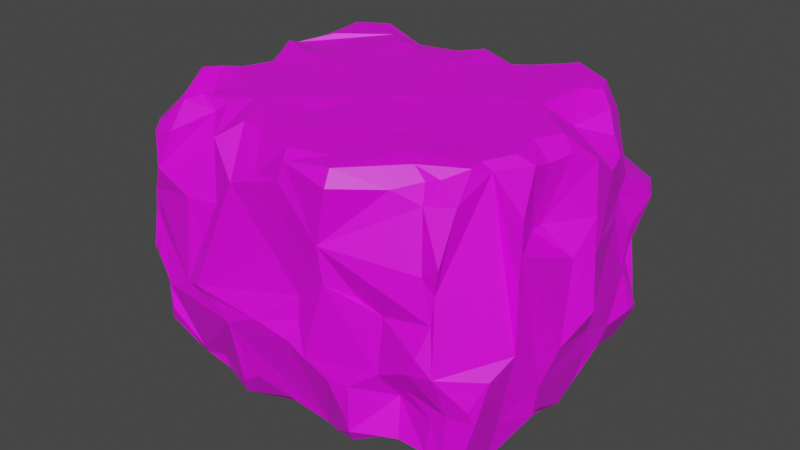 # Source: platform07.blend  (saved by Blender 3.3.6; exported with 4.5.12 LTS)
import bpy
from mathutils import Matrix  # noqa: F401  (used for matrix-valued properties, if any)

bpy.ops.wm.read_factory_settings(use_empty=True)
scene = bpy.context.scene
scene.name = 'Scene'

# ---- collections
col_collection = bpy.data.collections.new('Collection'); scene.collection.children.link(col_collection)

# ---- images (referenced by path relative to the original .blend; pixels are not part of the script)
import os
ASSET_DIR = os.environ.get("B2B_ASSET_DIR", "")  # directory of the original .blend (textures are referenced by path, not embedded)
HERE = os.path.dirname(os.path.abspath(__file__))  # packed textures are extracted next to this script under _unpacked/

def load_image(name, relpath, width, height, colorspace="sRGB"):
    """Load a texture the original file referenced (path relative to the .blend, or extracted next to this script)."""
    p = next((c for c in (os.path.join(HERE, relpath), os.path.join(ASSET_DIR, relpath)) if relpath and os.path.exists(c)), "")
    if p:
        img = bpy.data.images.load(p, check_existing=True)
        img.name = name
    else:  # same state as the original file: an image datablock whose file is absent (Cycles renders it pink)
        img = bpy.data.images.new(name, width, height)
        img.source = "FILE"
        img.filepath = "//" + (relpath or name)
    img.colorspace_settings.name = colorspace
    return img
img_rock_02_tex_jpg = load_image('rock_02_tex.jpg', 'rock_02_tex.jpg', 1024, 1024, 'sRGB')

# ---- materials (node trees are filled in below, after node groups)
mat_material_001 = bpy.data.materials.new('Material.001')
mat_material_001.use_transparent_shadow = False

# ---- material node trees
mat_material_001.use_nodes = True; mat_material_001.node_tree.nodes.clear()
_N = mat_material_001.node_tree.nodes; _L = mat_material_001.node_tree.links
n0 = _N.new('ShaderNodeBsdfPrincipled'); n0.name = 'Principled BSDF'; n0.location = (10, 300)
n0.distribution = 'GGX'
n0.subsurface_method = 'RANDOM_WALK_SKIN'
n0.inputs[3].default_value = 1.45
n0.inputs[27].default_value = (0.0, 0.0, 0.0, 1.0)
n0.inputs[28].default_value = 1.0
n1 = _N.new('ShaderNodeOutputMaterial'); n1.name = 'Material Output'; n1.location = (300, 300)
n2 = _N.new('ShaderNodeTexImage'); n2.name = 'Image Texture'; n2.location = (-280, 280)
n2.image = img_rock_02_tex_jpg
_L.new(n0.outputs[0], n1.inputs[0])
_L.new(n2.outputs[0], n0.inputs[0])
n1.is_active_output = True

# ---- world
world_world = bpy.data.worlds.new('World'); scene.world = world_world
world_world.use_nodes = True; world_world.node_tree.nodes.clear()
_N = world_world.node_tree.nodes; _L = world_world.node_tree.links
n0 = _N.new('ShaderNodeOutputWorld'); n0.name = 'World Output'; n0.location = (300, 300)
n1 = _N.new('ShaderNodeBackground'); n1.name = 'Background'; n1.location = (10, 300)
n1.inputs[0].default_value = (0.05088, 0.05088, 0.05088, 1.0)
_L.new(n1.outputs[0], n0.inputs[0])
n0.is_active_output = True
world_world.color = (0.05088, 0.05088, 0.05088)
world_world.use_sun_shadow = False
world_world.sun_shadow_jitter_overblur = 0.0

# ---- meshes
me_cube_001 = bpy.data.meshes.new('Cube.001')
me_cube_001.from_pydata([(-1.626, -0.5058, -0.572), (0.5422, -1.219, 1.138), (-2.566, 4.683, 1.161), (3.114, 4.014, 3.552), (-2.003, 1.127, -0.7945), (-2.492, 0.7929, -0.685), (-2.415, 0.2644, -0.4901), (-2.043, -0.2223, -0.4642), (-2.411, -0.4207, -0.3668), (-2.233, -0.7459, 1.2), (-2.898, 0.2308, 1.25), (-3.094, 1.351, 0.2464), (-2.783, 1.26, -0.1379), (0.4739, 1.154, -0.9426), (-1.921, 1.657, -0.7572), (0.6079, 4.493, 3.318), (0.8874, 5.128, 2.066), (0.4159, 5.298, 1.714), (0.7436, 2.387, -0.9298), (0.8591, 2.589, -0.8826), (0.5272, -0.1026, -1.004), (0.8034, -0.01287, -1.043), (0.8859, 0.583, -0.9828), (-2.221, 4.646, 1.968), (-2.112, 4.221, 3.745), (-1.23, -0.6666, -0.4531), (-0.7377, -0.6858, -0.525), (-0.2225, -0.7907, -0.69), (-0.4922, -1.167, 1.087), (-1.052, -1.086, 1.106), (-2.034, -0.8423, 1.177), (4.05, 1.401, 0.8014), (3.904, 1.117, 0.2117), (3.747, 1.273, -0.4041), (3.554, 0.1189, -0.731), (3.526, 0.6801, -0.5405), (3.556, 1.13, -0.4972), (4.137, 0.0911, 1.366), (4.049, -0.3412, 1.129), (3.6, -0.6822, 0.5701), (3.327, -0.6637, 0.3771), (1.312, -0.5491, -0.7098), (1.63, -0.7108, -0.5961), (2.265, -0.1673, -0.6799), (3.229, -0.4179, -0.4624), (3.123, -0.9424, 1.181), (1.187, -0.9821, 1.268), (-2.582, 1.385, 3.179), (-3.199, 1.207, 2.755), (-3.238, 1.184, 2.153), (-2.354, 4.524, 0.6537), (-2.144, 4.448, -0.1255), (0.334, 4.68, -0.746), (-0.09462, 4.503, -0.8682), (-0.6844, 4.48, -0.6629), (-1.173, 4.406, -0.6931), (-1.482, 4.486, -0.691), (-1.846, 4.156, -0.3946), (-1.379, 5.202, 1.125), (-1.04, 5.194, 0.9727), (-0.4, 5.17, 1.015), (0.6974, 5.183, 0.08935), (0.8217, 5.138, -0.02441), (0.7286, 4.979, -0.2056), (3.129, 4.452, -0.2862), (3.139, 3.788, -0.7953), (1.224, 4.528, -0.2251), (1.486, 4.445, -0.3085), (2.492, 4.291, -0.1962), (3.051, 4.937, 1.195), (2.158, 5.35, 1.132), (3.317, 2.883, -0.65), (3.622, 2.181, -0.8153), (3.477, 1.98, -0.8953), (-2.213, -0.6617, 1.818), (-2.15, -0.6689, 2.226), (-2.04, -0.6505, 3.199), (-3.034, 2.921, 1.23), (-2.273, 3.149, -0.558), (3.582, 3.959, 1.351), (3.82, 3.505, 1.313), (4.245, 1.935, 1.232), (-2.053, -0.2433, 3.476), (-2.256, 0.1404, 3.525), (-2.353, 0.6271, 3.783), (-1.857, 1.032, 3.81), (-1.218, 1.22, 3.799), (-0.8961, 1.281, 3.811), (0.5861, 1.194, 3.838), (0.6939, -0.4267, 3.815), (0.2384, -0.5846, 3.782), (-1.095, -0.2478, 3.624), (3.682, 1.042, 3.66), (3.38, 0.5023, 3.685), (3.369, -0.2416, 3.429), (2.931, -0.3804, 3.374), (0.9402, -0.8013, 3.792), (3.087, 1.242, 3.812), (1.022, 1.575, 3.843), (0.5174, 4.266, 3.785), (3.083, 4.255, 3.368), (2.87, 4.195, 3.796), (2.096, 4.664, 3.794), (1.311, 4.462, 3.527), (0.9381, 4.416, 3.578), (0.7534, 2.355, 3.826), (0.7453, 3.53, 3.832), (-2.126, 4.031, 3.785), (-2.483, 3.21, 3.564), (-2.48, 2.888, 3.626), (-2.289, 2.502, 3.79), (-2.075, 1.667, 3.374), (3.521, 1.98, 3.793), (1.201, -0.9472, 1.656), (0.9567, -1.036, 3.383), (1.064, -0.9993, 3.698), (3.648, 4.597, 1.924), (3.615, 4.559, 2.227), (3.681, 1.378, 3.581), (3.605, 1.394, 2.645), (3.582, 1.207, 2.61), (3.973, 1.707, 2.104), (3.39, -0.694, 2.347), (3.372, -0.7462, 1.921), (3.533, -0.9169, 1.244), (-2.246, -0.513, -0.09495), (-2.601, -0.2761, 0.109), (-2.619, -0.2595, 0.6146), (-2.713, -0.3332, 0.9385), (-2.702, -0.1436, -0.3278), (-2.627, 0.02202, 0.4442), (-2.899, -0.003226, 1.021), (-2.868, 0.2641, 0.7201), (-2.999, 0.5222, 0.39), (-2.749, 0.8034, -0.466), (-3.123, 0.8973, 0.3616), (3.516, 4.298, 1.365), (4.107, 2.074, 2.058), (3.849, 3.543, 1.818), (3.757, 4.349, 2.031), (4.071, 2.245, 2.15), (3.81, 3.155, 2.13), (3.669, 3.441, 2.351), (4.032, 2.165, 2.607), (3.631, 3.687, 2.599), (3.707, 4.171, 2.265), (3.736, 3.254, 3.084), (3.772, 1.803, 3.617), (3.953, 2.217, 3.42), (3.875, 2.8, 3.038), (3.553, 2.78, 3.291), (3.54, 3.378, 3.31), (1.066, -1.104, 0.9375), (1.38, -1.1, 0.776), (1.721, -1.012, 0.5258), (1.921, -0.9185, 0.01358), (2.049, -0.9281, 0.4794), (2.079, -0.9499, -0.2657), (1.987, -0.7661, -0.5639), (2.391, -0.6163, -0.4032), (2.491, -0.7899, 0.8117), (2.778, -0.6796, -0.2104), (2.65, -0.4901, 0.3746), (2.733, -0.4706, -0.3578), (2.916, -0.6499, 0.6498), (3.249, -0.679, -0.2262), (0.2035, -0.9203, -0.1537), (-0.0003214, -1.056, 0.3809), (-0.0471, -1.218, 0.8521), (-0.09662, -0.9436, -0.3422), (-0.8103, -0.6762, -0.346), (-1.271, -0.7167, -0.3333), (-1.542, -1.038, 0.8622), (-1.845, -0.4848, -0.4247), (-1.263, 1.353, -0.5031), (-0.7085, 1.228, -0.8536), (-1.094, 0.7247, -0.8971), (-2.163, 0.944, -0.8034), (-1.538, 0.7206, -0.8456), (-1.156, 0.3105, -0.9453), (-0.7196, 0.04473, -0.8663), (-0.4584, -0.1231, -0.9195), (0.1641, -0.1825, -1.031), (0.3011, -0.3983, -0.7812), (-2.055, -0.679, 1.601), (-0.7358, -1.192, 1.217), (-0.7856, -0.9552, 1.855), (-2.106, -0.6266, 2.427), (-0.5046, -0.871, 2.526), (-1.884, -0.7976, 2.673), (-1.086, -0.915, 2.46), (-0.06542, -0.961, 3.02), (0.4005, -0.9161, 3.266), (-1.625, -0.6975, 3.308), (3.931, 0.9383, -0.1993), (3.813, 0.47, -0.4198), (3.837, 0.2135, 0.06969), (4.008, -0.2456, 0.8889), (3.705, 0.1362, -0.6358), (3.952, -0.5022, 0.4824), (3.771, -0.5197, -0.1776), (3.657, -0.2926, -0.4774), (3.896, -0.6069, 0.7263), (3.518, -0.6416, -0.2187), (1.116, -0.2686, -0.8747), (1.232, 0.9489, -0.9743), (1.261, -0.03776, -0.8106), (1.775, 0.8498, -0.8427), (1.895, 1.102, -0.7556), (2.158, 0.176, -0.8312), (2.463, 0.4898, -1.038), (2.8, 0.3696, -0.8909), (0.1504, 5.294, 1.285), (-1.622, 5.214, 1.342), (-2.364, 4.883, 1.233), (-1.448, 5.107, 1.716), (0.2046, 5.249, 1.959), (-1.331, 5.127, 2.286), (-0.7888, 5.022, 2.296), (-1.783, 4.8, 2.021), (0.5398, 5.057, 2.345), (-0.4107, 5.007, 2.278), (-1.174, 5.094, 2.371), (-2.148, 4.658, 2.668), (0.2377, 5.066, 2.691), (-1.24, 4.787, 3.268), (0.02295, 4.778, 3.119), (-0.615, 4.638, 3.214), (-0.08999, 4.732, 3.342), (-0.05905, 4.58, 3.522), (1.985, 1.651, -0.7787), (3.125, 1.802, -0.8141), (2.778, 2.132, -0.7998), (2.022, 2.233, -0.9732), (3.397, 2.471, -0.7691), (2.432, 2.192, -0.8245), (1.382, 2.468, -1.01), (3.229, 2.808, -0.7086), (1.735, 2.667, -1.054), (1.827, 2.982, -0.9984), (3.139, 3.326, -0.7674), (1.859, 3.846, -0.9165), (2.437, 3.858, -0.7623), (2.659, 4.04, -0.541), (1.911, 4.229, -0.7199), (-2.178, 4.568, 0.2151), (-1.961, 4.576, -0.3284), (-2.242, 4.7, 0.7021), (-1.668, 4.694, -0.2789), (-1.653, 4.828, 0.4834), (-0.8265, 5.043, 0.63), (-0.4404, 5.03, 0.6794), (-0.1354, 4.711, -0.7318), (0.2219, 5.222, 0.9324), (0.4834, 5.134, 0.5654), (1.209, 4.858, -0.09781), (1.534, 4.733, -0.1799), (2.005, 4.801, -0.372), (2.296, 5.076, -0.06078), (2.279, 5.372, 0.7371), (2.407, 4.695, -0.2122), (2.802, 4.649, -0.16), (2.945, 5.04, 1.008), (-3.158, 1.913, 0.3493), (-2.822, 1.976, -0.0894), (-3.208, 2.35, 0.5577), (-2.726, 2.361, -0.02266), (-2.746, 2.784, -0.02097), (-3.097, 2.525, 0.401), (-3.109, 2.706, 0.7769), (-2.553, 3.21, -0.3906), (-2.688, 2.972, -0.1407), (-2.565, 3.584, -0.1992), (-2.283, 3.951, -0.1549), (-2.237, 3.958, 0.2088), (3.667, 1.601, -0.535), (3.749, 2.367, -0.4494), (3.997, 2.239, 0.6804), (3.913, 2.444, 0.1691), (3.836, 2.452, -0.2201), (3.962, 2.674, 0.1684), (3.832, 3.181, 0.2188), (3.772, 3.629, 0.9865), (3.915, 3.69, 0.3039), (3.301, 3.408, -0.5341), (3.891, 3.918, 0.3116), (3.568, 4.071, 0.9407), (3.81, 4.042, 0.08342), (3.497, 4.084, -0.5186), (-2.724, 0.1057, 1.553), (-2.841, 0.2471, 1.606), (-3.042, 0.546, 2.325), (-2.936, 0.2177, 2.057), (-2.809, -0.02339, 2.303), (-2.559, -0.2613, 2.154), (-3.193, 0.9104, 2.392), (-2.522, 0.3054, 2.801), (-2.312, 0.164, 2.84), (-2.575, 0.7978, 3.713), (-2.335, 0.1718, 3.142), (-2.169, -0.4505, 3.297), (-0.03289, 1.56, -1.14), (-0.6894, 1.59, -0.8986), (-1.113, 1.907, -0.7479), (0.03563, 1.871, -1.09), (-1.88, 2.335, -0.8691), (0.1572, 2.51, -1.153), (-1.704, 2.15, -0.9092), (-0.3331, 2.822, -0.9786), (-1.905, 2.966, -0.8079), (-0.2585, 3.528, -0.8368), (-0.588, 3.216, -0.8969), (-1.057, 3.347, -0.7826), (-1.427, 3.465, -0.8505), (-1.679, 3.267, -0.7969), (0.03289, 3.776, -0.9211), (-1.448, 3.782, -0.7535), (-1.98, 3.691, -0.1784), (0.7565, 4.253, -0.7723), (-1.244, 1.571, 3.804), (-0.7391, 1.779, 3.829), (-1.672, 1.58, 3.805), (-1.557, 2.183, 3.832), (-0.3191, 1.7, 3.818), (-1.711, 2.245, 3.819), (-0.3394, 2.127, 3.819), (-0.6779, 2.438, 3.822), (0.04647, 2.499, 3.818), (-0.3125, 2.856, 3.795), (0.3809, 2.771, 3.831), (-0.8792, 3.328, 3.813), (-1.993, 3.301, 3.783), (-0.2738, 3.445, 3.809), (-0.03167, 3.363, 3.811), (0.3947, 3.281, 3.833), (-1.118, 3.859, 3.803), (-0.71, 3.6, 3.815), (-1.6, 4.165, 3.795), (-0.452, 4.167, 3.531), (-1.603, 4.331, 3.788), (-0.7667, 4.221, 3.557), (-1.577, 0.745, 3.815), (-1.036, 0.3951, 3.836), (-2.144, 0.857, 3.802), (0.3741, 0.4539, 3.792), (-0.9371, 0.2609, 3.84), (-0.6318, 0.09947, 3.841), (-1.606, 0.2854, 3.661), (-1.707, 0.1652, 3.538), (0.3656, -0.1139, 3.811), (0.08857, -0.2004, 3.812), (-0.8927, -0.1423, 3.801), (-1.453, -0.1593, 3.785), (-0.5157, -0.8059, 3.542), (-0.164, -0.5312, 3.793), (-1.654, -0.359, 3.711), (0.7222, -0.1893, 3.818), (1.459, 0.00587, 3.795), (1.131, -0.5133, 3.799), (1.562, 0.3824, 3.82), (1.6, -0.6291, 3.794), (1.912, 0.321, 3.826), (2.236, -0.04671, 3.827), (2.072, -0.4624, 3.809), (2.374, 0.8604, 3.785), (2.597, -0.1448, 3.787), (2.678, 0.1829, 3.815), (3.131, 0.7787, 3.806), (2.974, -0.07361, 3.645), (2.784, -0.1514, 3.594), (3.232, 0.4366, 3.806), (3.265, 0.1978, 3.793), (3.443, 0.9327, 3.805), (2.246, 1.488, 3.816), (3.332, 1.509, 3.797), (3.133, 1.753, 3.806), (1.76, 1.804, 3.81), (1.042, 2.022, 3.838), (3.199, 2.226, 3.809), (2.173, 2.406, 3.833), (2.707, 2.641, 3.825), (2.724, 2.926, 3.818), (3.129, 2.887, 3.503), (2.18, 3.075, 3.806), (2.765, 3.594, 3.817), (1.983, 3.429, 3.812), (1.257, 3.782, 3.805), (1.738, 3.685, 3.798), (2.588, 3.9, 3.82), (3.33, 3.563, 3.626), (3.053, 3.809, 3.797), (1.577, 4.041, 3.795), (1.109, 4.126, 3.612), (1.988, 4.457, 3.8), (-3.012, 3.548, 1.476), (-3.072, 3.121, 1.48), (-2.865, 3.216, 2.139), (-2.75, 3.698, 1.848), (-2.887, 2.643, 1.925), (-2.879, 2.384, 2.124), (-3.003, 1.732, 2.179), (-2.701, 3.671, 2.249), (-2.75, 2.952, 2.211), (-2.441, 2.712, 2.539), (-2.759, 3.494, 2.548), (-2.966, 1.907, 2.625), (-2.495, 1.838, 3.194), (-2.564, 3.164, 3.243), (-2.382, 1.975, 3.363), (4.056, 0.1818, 1.796), (4.046, 0.2321, 2.286), (3.889, 0.5305, 2.576), (3.717, 0.779, 2.981), (3.266, -0.9377, 1.461), (2.206, -0.8103, 1.908), (2.562, -0.7446, 1.751), (1.761, -1.044, 2.08), (1.689, -1.078, 2.665), (3.18, -0.7004, 2.563), (3.463, -0.7259, 2.77), (1.894, -1.099, 3.564), (2.506, -0.533, 3.531), (1.835, -0.9266, 3.781), (1.967, 5.38, 1.403), (3.285, 4.79, 1.542), (1.75, 5.136, 1.99), (1.306, 5.177, 1.624), (3.107, 4.976, 2.066), (3.259, 4.83, 2.169), (1.296, 5.068, 2.019), (2.705, 4.979, 2.372), (2.429, 5.002, 2.608), (1.83, 5.034, 2.552), (1.574, 5.103, 2.453), (2.163, 4.976, 3.229), (1.387, 4.921, 2.987), (2.216, 4.791, 3.678), (1.787, 4.901, 3.377), (2.525, 4.542, 3.482)], [], [(126, 129, 8), (129, 6, 8), (131, 132, 130), (132, 133, 130), (116, 139, 79), (138, 141, 140, 137, 81, 277, 280, 281, 283, 282, 80), (139, 145, 142), (139, 117, 145), (142, 144, 146), (143, 140, 141, 142, 146, 149), (143, 148, 119), (149, 150, 148), (146, 151, 150), (147, 374, 118), (147, 112, 374), (148, 112, 147), (32, 31, 81, 121, 120, 411, 410, 409, 37, 197, 196, 194), (155, 156, 154), (42, 158, 157), (158, 159, 157), (159, 161, 157), (159, 163, 161), (162, 40, 164), (161, 165, 162), (164, 40, 39), (45, 39, 124), (1, 152, 46), (165, 203, 40), (170, 25, 26), (171, 173, 0), (170, 26, 169, 167, 168, 28, 29, 172, 30, 9, 128, 127, 126, 125, 173, 171), (175, 176, 174), (4, 178, 177), (176, 178, 174), (176, 179, 178), (22, 21, 20, 182, 181, 180, 179, 176, 175, 301, 13), (180, 181, 26, 25, 0, 7, 6, 5, 177, 178, 179), (183, 27, 182), (14, 174, 4), (184, 74, 9), (30, 172, 29, 185, 186, 190, 189, 75, 74, 184), (186, 185, 28, 1, 113, 416, 417, 114, 192, 191, 188), (189, 76, 187), (191, 353, 188), (192, 354, 191), (193, 355, 76), (192, 115, 96), (194, 36, 33), (194, 195, 36), (195, 198, 35), (195, 196, 198), (197, 199, 196), (198, 200, 201), (38, 202, 199), (201, 203, 44), (199, 39, 203), (199, 202, 39), (202, 124, 39), (39, 40, 203), (34, 201, 44), (35, 198, 34), (43, 210, 211, 34, 44, 163, 159), (42, 43, 158), (216, 212, 60, 59, 58, 213, 215, 217, 218, 221), (216, 224, 220), (217, 222, 218), (23, 223, 219), (224, 226, 15), (228, 226, 224, 221, 218, 222, 225, 227), (227, 229, 228), (24, 339, 225), (2, 23, 214), (231, 232, 73), (236, 238, 233), (240, 237, 234, 73, 232, 235, 233, 238, 239, 241, 242, 65), (242, 243, 65), (242, 244, 68), (246, 56, 57), (245, 247, 246), (247, 248, 246), (247, 249, 248), (59, 60, 250), (54, 55, 56, 248, 249, 58, 59, 250, 251, 60, 253, 254, 61, 63, 52, 252), (273, 246, 57), (51, 246, 273), (2, 247, 50), (2, 214, 247), (247, 214, 58), (212, 253, 60), (63, 66, 52), (252, 52, 53), (54, 252, 53), (255, 256, 66), (256, 257, 67), (423, 70, 259, 258, 256, 255, 62, 61, 254, 253, 212, 17, 426), (257, 260, 68), (261, 258, 259, 262, 69, 424, 116, 136, 286, 285, 287, 64), (68, 64, 65), (67, 257, 244), (264, 268, 266), (263, 265, 268), (269, 268, 265), (268, 271, 267), (271, 272, 270), (78, 272, 317), (273, 274, 51), (245, 51, 274), (273, 57, 317), (277, 278, 280), (31, 32, 194, 33, 275, 276, 279, 278, 277), (278, 279, 280), (283, 288, 287), (282, 285, 286), (36, 73, 275), (73, 72, 275), (72, 71, 276), (240, 288, 284), (288, 65, 64), (79, 286, 136), (80, 282, 79), (289, 290, 10), (290, 292, 291), (9, 74, 294, 292, 289, 131, 128), (292, 294, 293), (293, 291, 292), (49, 295, 48), (293, 296, 291), (291, 48, 295), (48, 298, 47), (299, 83, 298), (74, 75, 294), (300, 82, 83), (47, 298, 111), (49, 48, 400), (14, 307, 174), (18, 306, 19), (308, 311, 310), (312, 311, 308, 306, 304, 301, 302, 303, 307, 305, 309, 314), (314, 313, 312), (239, 238, 236, 19, 306, 308, 310, 315, 52, 318, 66, 67, 244, 241), (310, 311, 312, 313, 316, 55, 54, 53, 315), (316, 57, 56), (53, 52, 315), (316, 56, 55), (174, 303, 302), (321, 319, 322), (322, 324, 321), (323, 325, 320), (324, 110, 111), (325, 326, 320), (327, 329, 328), (330, 332, 336), (337, 24, 107), (338, 336, 332, 333, 334, 106, 99, 15, 229), (85, 321, 111), (87, 86, 342), (85, 341, 86), (88, 98, 377, 105, 329, 327, 325, 323, 320, 87, 342, 345, 346, 344), (343, 347, 341), (343, 84, 348), (346, 350, 344), (347, 345, 342), (343, 348, 347), (344, 349, 356), (347, 348, 352), (348, 355, 352), (346, 353, 354), (351, 353, 346), (351, 352, 91), (352, 355, 91), (355, 193, 91), (361, 364, 373, 376, 98, 88, 344, 356, 357, 359), (360, 363, 357), (422, 365, 363), (366, 367, 364), (369, 368, 365), (367, 372, 97), (367, 370, 372), (369, 95, 368), (422, 421, 365), (368, 95, 94), (374, 372, 92), (380, 381, 383), (382, 381, 380), (381, 384, 383), (381, 382, 384), (106, 329, 105, 377, 376, 379, 383, 385, 387, 386), (384, 388, 383), (385, 388, 387), (386, 391, 392), (388, 393, 387), (390, 3, 101), (97, 374, 375), (112, 148, 378), (101, 438, 102), (394, 396, 397), (397, 401, 23), (398, 402, 396), (405, 408, 110, 109, 407, 403), (402, 399, 403), (399, 405, 403), (404, 403, 407), (405, 48, 408), (23, 401, 404, 407, 108, 107, 24, 225, 223), (47, 111, 406), (120, 118, 92), (119, 118, 120), (410, 411, 412, 92, 93, 371, 94, 419, 122, 123, 124, 38, 37, 409), (413, 124, 123), (122, 418, 123), (420, 115, 417), (416, 414, 415, 413, 123, 418, 419, 94, 95, 421, 420, 417), (115, 360, 96), (115, 422, 360), (46, 113, 1), (425, 433, 432), (432, 435, 434), (431, 436, 438), (431, 434, 436), (104, 103, 435), (434, 437, 102), (433, 429, 16, 220, 224, 15, 104, 435), (437, 103, 102), (100, 438, 101), (125, 126, 8), (8, 6, 7), (135, 133, 132), (134, 5, 6, 129, 126, 130, 133, 135), (5, 134, 12), (134, 135, 11), (12, 134, 11), (121, 81, 137), (136, 116, 79), (80, 139, 138), (80, 79, 139), (141, 138, 142), (138, 139, 142), (137, 140, 143), (142, 145, 144), (119, 148, 147), (143, 149, 148), (149, 146, 150), (150, 382, 148), (119, 147, 118), (139, 116, 117), (150, 151, 382), (120, 121, 119), (155, 157, 156), (158, 43, 159), (156, 162, 160), (156, 157, 162), (162, 157, 161), (45, 160, 164), (160, 162, 164), (162, 165, 40), (45, 164, 39), (166, 167, 169), (166, 169, 27), (1, 28, 168), (169, 26, 27), (170, 171, 25), (0, 173, 8), (25, 171, 0), (28, 185, 29), (4, 174, 178), (182, 20, 183), (7, 0, 8), (301, 304, 306, 18, 236, 233, 230, 208, 207, 205, 13), (13, 205, 22), (181, 27, 26), (9, 30, 184), (186, 188, 190), (75, 189, 187), (193, 189, 190, 188, 353, 91), (191, 354, 353), (76, 355, 300), (192, 90, 354), (90, 192, 96), (36, 195, 35), (194, 196, 195), (34, 198, 201), (198, 196, 199), (197, 38, 199), (198, 199, 200), (201, 200, 203), (200, 199, 203), (36, 275, 33), (37, 38, 197), (44, 203, 165), (206, 21, 22, 205, 207, 210, 209, 43, 42, 41, 204), (209, 210, 43), (34, 211, 35), (213, 219, 215), (216, 17, 212), (16, 17, 216), (219, 217, 215), (16, 216, 220), (216, 221, 224), (217, 219, 223), (225, 222, 217), (217, 223, 225), (15, 226, 228), (228, 229, 15), (227, 338, 229), (227, 225, 340), (227, 340, 338), (207, 208, 230, 233, 235, 232, 231, 73, 36, 35, 211, 210), (234, 237, 71), (18, 19, 236), (240, 65, 288), (242, 241, 244), (243, 68, 65), (242, 68, 243), (72, 234, 71), (66, 318, 52), (56, 246, 248), (51, 245, 246), (249, 247, 58), (250, 60, 251), (50, 247, 245), (214, 213, 58), (255, 66, 63), (61, 62, 63), (66, 256, 67), (257, 256, 258), (257, 258, 260), (70, 262, 259), (260, 258, 261), (68, 260, 261), (68, 261, 64), (63, 62, 255), (70, 69, 262), (244, 257, 68), (264, 263, 268), (266, 268, 267), (271, 270, 78, 309, 305, 14, 4, 177, 5, 12, 11, 263, 264, 266, 267), (268, 269, 77, 394, 397, 2, 50, 274, 272, 271), (78, 270, 272), (272, 274, 273), (317, 272, 273), (274, 50, 245), (81, 31, 277), (275, 72, 276), (282, 283, 285), (284, 288, 283, 281, 280, 279, 276, 71), (287, 288, 64), (79, 282, 286), (290, 289, 292), (49, 291, 295), (291, 296, 48), (296, 298, 48), (298, 296, 299), (296, 297, 299), (300, 83, 299, 297, 296, 293, 294, 75, 187, 76), (131, 289, 10), (298, 83, 84), (298, 84, 343), (174, 307, 303), (14, 305, 307), (309, 78, 314), (128, 131, 130, 127), (316, 313, 314, 78, 317), (316, 317, 57), (301, 175, 302), (175, 174, 302), (321, 324, 111), (325, 327, 326), (329, 334, 328), (328, 333, 332), (330, 328, 332), (330, 336, 335), (328, 334, 333), (334, 329, 106), (107, 331, 337), (324, 322, 319, 320, 326, 328, 330, 335, 337, 331, 108, 109, 110), (335, 340, 337), (336, 338, 340), (337, 339, 24), (337, 340, 339), (321, 86, 319), (99, 392, 104), (106, 392, 99), (340, 225, 339), (108, 331, 107), (111, 110, 408), (341, 85, 343), (86, 341, 342), (341, 347, 342), (348, 84, 83), (347, 352, 345), (344, 350, 349), (345, 351, 346), (345, 352, 351), (348, 82, 355), (89, 356, 350), (356, 349, 350), (354, 350, 346), (89, 90, 96), (350, 90, 89), (350, 354, 90), (351, 91, 353), (321, 85, 86), (355, 82, 300), (85, 111, 298), (85, 298, 343), (361, 359, 357), (356, 358, 357), (357, 358, 360), (360, 422, 363), (361, 357, 362), (357, 363, 362), (364, 361, 366), (363, 365, 362), (362, 365, 366), (365, 421, 369), (97, 364, 367), (366, 370, 367), (365, 371, 366), (365, 368, 371), (370, 366, 371), (370, 93, 372), (371, 368, 94), (356, 89, 358), (89, 96, 358), (358, 96, 360), (97, 372, 374), (373, 364, 97), (378, 382, 380), (379, 380, 383), (389, 384, 382), (383, 388, 385), (387, 391, 386), (384, 389, 390), (388, 384, 101), (384, 390, 101), (389, 3, 390), (387, 393, 391), (391, 103, 392), (391, 393, 103), (388, 102, 393), (104, 392, 103), (378, 148, 382), (382, 151, 389), (101, 3, 100), (393, 102, 103), (386, 392, 106), (396, 395, 398), (394, 77, 395), (394, 395, 396), (49, 400, 399, 398, 395, 77, 269, 265, 263, 11, 135, 132, 10, 290, 291), (398, 399, 402), (397, 396, 401), (400, 405, 399), (408, 48, 406), (108, 407, 109), (408, 406, 111), (400, 48, 405), (406, 48, 47), (2, 397, 23), (411, 120, 412), (412, 120, 92), (118, 374, 92), (92, 372, 93), (113, 46, 152, 153, 154, 156, 160, 45, 413, 415, 414, 416), (122, 419, 418), (417, 115, 114), (420, 422, 115), (45, 124, 413), (95, 369, 421), (114, 115, 192), (423, 426, 425), (426, 429, 425), (430, 427, 424, 69, 423, 425, 432), (425, 429, 433), (427, 430, 428), (430, 432, 431), (431, 432, 434), (432, 433, 435), (145, 117, 428, 430, 431, 438, 100, 3, 389, 151, 146, 144), (434, 435, 437), (435, 103, 437), (434, 102, 436), (69, 70, 423), (116, 424, 427), (8, 173, 125), (130, 126, 127), (121, 137, 143, 119), (132, 131, 10), (161, 163, 44, 165), (155, 42, 157), (166, 27, 183, 20, 204, 41, 42, 155, 154, 153, 152, 1, 168, 167), (181, 182, 27), (76, 189, 193), (124, 202, 38), (21, 206, 204, 20), (214, 23, 219, 213), (99, 104, 15), (240, 284, 71, 237), (72, 73, 234), (287, 285, 283), (87, 320, 319, 86), (328, 326, 327), (335, 336, 340), (112, 378, 375, 374), (82, 348, 83), (366, 361, 362), (93, 370, 371), (377, 98, 376), (373, 97, 375, 378, 380, 379, 376), (403, 404, 396, 402), (102, 388, 101), (401, 396, 404), (426, 17, 16, 429), (420, 421, 422), (428, 117, 116, 427), (102, 438, 436)])
_uv = me_cube_001.uv_layers.new(name='UVMap')
_uv.uv.foreach_set('vector', [0.1005, 0.3377, 0.08725, 0.2802, 0.1256, 0.275, 0.08725, 0.2865, 0.125, 0.3402, 0.1256, 0.25, 0.267, 0.4578, 0.3022, 0.4182, 0.2703, 0.3819, 0.3022, 0.4182, 0.3362, 0.3747, 0.2703, 0.3819, 0.8729, 0.5768, 0.8402, 0.5909, 0.7888, 0.5012, 0.7341, 0.5629, 0.683, 0.6039, 0.5631, 0.6065, 0.5406, 0.5945, 0.5223, 0.4857, 0.5623, 0.413, 0.6197, 0.3455, 0.6864, 0.3522, 0.7534, 0.3634, 0.7454, 0.4533, 0.7291, 0.4963, 0.8402, 0.5909, 0.8168, 0.6216, 0.7207, 0.633, 0.8402, 0.5909, 0.8679, 0.6167, 0.8168, 0.6216, 0.7207, 0.633, 0.7531, 0.6657, 0.6961, 0.7295, 0.5525, 0.6668, 0.5631, 0.6065, 0.683, 0.6039, 0.7207, 0.633, 0.6961, 0.7295, 0.6362, 0.7235, 0.5525, 0.6668, 0.5595, 0.7738, 0.451, 0.6717, 0.9534, 0.6741, 0.911, 0.6716, 0.9636, 0.5974, 0.6961, 0.7295, 0.7124, 0.7593, 0.6336, 0.7568, 0.9399, 0.5428, 0.8819, 0.5041, 0.9279, 0.4869, 0.9399, 0.5428, 0.9068, 0.5662, 0.8819, 0.5041, 0.9636, 0.5974, 0.9068, 0.5662, 0.9399, 0.5428, 0.4146, 0.3512, 0.452, 0.4289, 0.5223, 0.4857, 0.4923, 0.6005, 0.4265, 0.667, 0.3373, 0.6627, 0.298, 0.6245, 0.2914, 0.5599, 0.2794, 0.5033, 0.2351, 0.4404, 0.2956, 0.3325, 0.391, 0.2971, 0.6961, 0.3251, 0.7129, 0.3865, 0.6697, 0.3926, 0.6578, 0.2448, 0.7048, 0.2491, 0.7169, 0.2884, 0.7048, 0.2491, 0.758, 0.2703, 0.7169, 0.2884, 0.758, 0.2242, 0.8089, 0.2159, 0.7169, 0.1803, 0.758, 0.2242, 0.8031, 0.2434, 0.8089, 0.2159, 0.7921, 0.3727, 0.8812, 0.373, 0.8271, 0.4089, 0.8089, 0.2956, 0.8709, 0.2936, 0.7921, 0.3727, 0.8271, 0.4089, 0.8812, 0.373, 0.9172, 0.3984, 0.8543, 0.4789, 0.9172, 0.3984, 0.9084, 0.4872, 0.5145, 0.4733, 0.5835, 0.4468, 0.5995, 0.4904, 0.8709, 0.2936, 0.9065, 0.2945, 0.8812, 0.373, 0.3363, 0.2778, 0.2811, 0.2637, 0.3459, 0.2542, 0.2757, 0.2795, 0.2001, 0.2674, 0.229, 0.248, 0.3363, 0.2778, 0.3459, 0.2542, 0.4303, 0.2783, 0.443, 0.3735, 0.4369, 0.4356, 0.3782, 0.4665, 0.3045, 0.4691, 0.24, 0.4369, 0.1752, 0.4784, 0.149, 0.4814, 0.08571, 0.447, 0.09817, 0.4043, 0.1005, 0.3377, 0.1472, 0.3108, 0.2001, 0.2674, 0.2757, 0.2795, 0.3498, 0.4672, 0.299, 0.4008, 0.2767, 0.4835, 0.1793, 0.4538, 0.2405, 0.4003, 0.1583, 0.4297, 0.299, 0.4008, 0.2405, 0.4003, 0.2767, 0.4835, 0.299, 0.4008, 0.2909, 0.3463, 0.2405, 0.4003, 0.5597, 0.3822, 0.5489, 0.3037, 0.5125, 0.2919, 0.4647, 0.2813, 0.3827, 0.2892, 0.3483, 0.3113, 0.2909, 0.3463, 0.299, 0.4008, 0.3498, 0.4672, 0.4387, 0.5108, 0.5055, 0.4573, 0.3483, 0.3113, 0.3827, 0.2892, 0.3459, 0.2151, 0.2811, 0.2176, 0.229, 0.2388, 0.174, 0.2761, 0.125, 0.3402, 0.1149, 0.4098, 0.1583, 0.4297, 0.2405, 0.4003, 0.2909, 0.3463, 0.4827, 0.2529, 0.4138, 0.2012, 0.4647, 0.2813, 0.19, 0.5236, 0.2767, 0.4835, 0.1793, 0.4538, 0.1724, 0.5342, 0.1516, 0.5628, 0.149, 0.4814, 0.1752, 0.4784, 0.24, 0.4369, 0.3045, 0.4691, 0.3462, 0.4837, 0.3396, 0.5677, 0.3, 0.6474, 0.195, 0.6754, 0.1599, 0.6166, 0.1516, 0.5628, 0.1724, 0.5342, 0.3396, 0.5677, 0.3462, 0.4837, 0.3782, 0.4665, 0.5145, 0.4733, 0.6012, 0.5414, 0.675, 0.5973, 0.6655, 0.6743, 0.5691, 0.769, 0.4958, 0.7535, 0.4345, 0.7211, 0.3766, 0.656, 0.195, 0.6754, 0.1744, 0.7446, 0.1657, 0.6431, 0.4345, 0.7211, 0.3751, 0.7899, 0.3766, 0.656, 0.4958, 0.7535, 0.4215, 0.8228, 0.4345, 0.7211, 0.2291, 0.759, 0.2252, 0.8121, 0.1744, 0.7446, 0.4958, 0.1847, 0.5832, 0.1738, 0.5669, 0.1998, 0.9608, 0.429, 0.9114, 0.4542, 0.9365, 0.473, 0.9608, 0.429, 0.9452, 0.3673, 0.9114, 0.4542, 0.9452, 0.3673, 0.9311, 0.3233, 0.9075, 0.395, 0.3293, 0.2681, 0.2956, 0.3325, 0.2854, 0.2396, 0.2351, 0.4404, 0.2013, 0.3869, 0.2956, 0.3325, 0.2854, 0.2396, 0.199, 0.3, 0.2289, 0.2605, 0.2225, 0.4721, 0.1875, 0.419, 0.2013, 0.3869, 0.9247, 0.2668, 0.9065, 0.2209, 0.8683, 0.2503, 0.9636, 0.3869, 0.9172, 0.3984, 0.9065, 0.2945, 0.9636, 0.3869, 0.9561, 0.419, 0.9172, 0.3984, 0.9561, 0.419, 0.9084, 0.4872, 0.9172, 0.3984, 0.9172, 0.3984, 0.8812, 0.373, 0.9065, 0.2945, 0.9112, 0.321, 0.9247, 0.2668, 0.8683, 0.2503, 0.9075, 0.395, 0.9311, 0.3233, 0.9112, 0.321, 0.7414, 0.2833, 0.7675, 0.3699, 0.8118, 0.3541, 0.9112, 0.321, 0.8683, 0.2503, 0.8031, 0.2434, 0.758, 0.2242, 0.6578, 0.2118, 0.7414, 0.2833, 0.7048, 0.2045, 0.47, 0.5813, 0.4629, 0.4925, 0.3904, 0.457, 0.3062, 0.4515, 0.2614, 0.4715, 0.2294, 0.5001, 0.2524, 0.5494, 0.2677, 0.6245, 0.3392, 0.6257, 0.389, 0.6233, 0.47, 0.5813, 0.4744, 0.6778, 0.5142, 0.6322, 0.2677, 0.6245, 0.2885, 0.6356, 0.3392, 0.6257, 0.1505, 0.5825, 0.1602, 0.6748, 0.2082, 0.5895, 0.4744, 0.6778, 0.4461, 0.7341, 0.5231, 0.7604, 0.4312, 0.7636, 0.4461, 0.7341, 0.4744, 0.6778, 0.389, 0.6233, 0.3392, 0.6257, 0.2885, 0.6356, 0.2797, 0.7538, 0.3621, 0.7466, 0.3621, 0.7466, 0.4353, 0.7873, 0.4312, 0.7636, 0.1649, 0.8166, 0.2319, 0.8223, 0.2797, 0.7538, 0.8843, 0.4763, 0.8793, 0.5825, 0.9105, 0.4858, 0.8547, 0.5428, 0.809, 0.5862, 0.901, 0.5662, 0.6251, 0.6304, 0.6716, 0.6567, 0.7093, 0.5995, 0.8565, 0.7434, 0.8684, 0.6752, 0.8904, 0.6308, 0.901, 0.5662, 0.809, 0.5862, 0.7634, 0.594, 0.7093, 0.5995, 0.6716, 0.6567, 0.6838, 0.6981, 0.6879, 0.812, 0.7641, 0.8135, 0.8565, 0.8043, 0.7641, 0.2229, 0.7933, 0.2521, 0.8565, 0.2186, 0.7641, 0.2229, 0.6947, 0.2285, 0.7713, 0.2975, 0.1849, 0.908, 0.2479, 0.8962, 0.1999, 0.8528, 0.8691, 0.3517, 0.8865, 0.4158, 0.8701, 0.2801, 0.1477, 0.4158, 0.2234, 0.2866, 0.1849, 0.2801, 0.1477, 0.4158, 0.2254, 0.387, 0.2234, 0.2866, 0.3062, 0.4515, 0.3904, 0.457, 0.3342, 0.4063, 0.3529, 0.2361, 0.2886, 0.2321, 0.2479, 0.2323, 0.2234, 0.2866, 0.2254, 0.387, 0.2614, 0.4715, 0.3062, 0.4515, 0.3342, 0.4063, 0.3851, 0.4128, 0.3904, 0.457, 0.4723, 0.4462, 0.5067, 0.3978, 0.5349, 0.3351, 0.539, 0.2963, 0.4871, 0.2251, 0.4252, 0.227, 0.1424, 0.8258, 0.1849, 0.908, 0.1999, 0.8528, 0.8533, 0.3068, 0.8701, 0.2801, 0.7878, 0.303, 0.8843, 0.4763, 0.8865, 0.4158, 0.8633, 0.4095, 0.1051, 0.4763, 0.1317, 0.4858, 0.1477, 0.4158, 0.1477, 0.4158, 0.1317, 0.4858, 0.2614, 0.4715, 0.4629, 0.4925, 0.4723, 0.4462, 0.3904, 0.457, 0.539, 0.9611, 0.6042, 0.9017, 0.4871, 0.9218, 0.4252, 0.9258, 0.4871, 0.9218, 0.4306, 0.8985, 0.3529, 0.8954, 0.4252, 0.9258, 0.4306, 0.8985, 0.6023, 0.9452, 0.6451, 0.9287, 0.6042, 0.9017, 0.6451, 0.9287, 0.7072, 0.9377, 0.6388, 0.8908, 0.7022, 0.5081, 0.7273, 0.4724, 0.7432, 0.4204, 0.7455, 0.3153, 0.6451, 0.2997, 0.6023, 0.3105, 0.5513, 0.3201, 0.5349, 0.3351, 0.5067, 0.3978, 0.4723, 0.4462, 0.4629, 0.4925, 0.4978, 0.5491, 0.6151, 0.5373, 0.7072, 0.9377, 0.7601, 0.9238, 0.7713, 0.8705, 0.8121, 0.3023, 0.7455, 0.3153, 0.7432, 0.4204, 0.8309, 0.4561, 0.845, 0.4808, 0.8758, 0.5264, 0.9235, 0.5768, 0.9061, 0.5031, 0.9131, 0.4472, 0.9556, 0.3644, 0.9449, 0.3343, 0.8552, 0.2857, 0.7713, 0.8705, 0.8552, 0.8918, 0.8565, 0.8043, 0.6388, 0.8908, 0.7072, 0.9377, 0.6947, 0.8623, 0.07143, 0.5656, 0.03514, 0.638, 0.08399, 0.6163, 0.5194, 0.3694, 0.577, 0.3968, 0.6, 0.3762, 0.6238, 0.4257, 0.6, 0.3762, 0.577, 0.3968, 0.03514, 0.638, 0.08908, 0.6969, 0.08141, 0.672, 0.6589, 0.3048, 0.7394, 0.2971, 0.6902, 0.2719, 0.1437, 0.7201, 0.1052, 0.7774, 0.1823, 0.7915, 0.7878, 0.303, 0.7888, 0.3509, 0.8533, 0.3068, 0.8691, 0.3517, 0.8533, 0.3068, 0.7888, 0.3509, 0.1424, 0.8258, 0.1999, 0.8528, 0.1823, 0.7915, 0.5623, 0.413, 0.5893, 0.3456, 0.6197, 0.3455, 0.452, 0.4289, 0.4146, 0.3512, 0.391, 0.2971, 0.435, 0.2701, 0.4783, 0.2529, 0.5792, 0.2642, 0.5903, 0.2944, 0.5893, 0.3456, 0.5623, 0.413, 0.5893, 0.3456, 0.5903, 0.2944, 0.6197, 0.3455, 0.7534, 0.3634, 0.8053, 0.255, 0.7998, 0.3343, 0.7454, 0.4533, 0.7835, 0.3644, 0.8036, 0.4472, 0.4163, 0.2579, 0.5283, 0.2054, 0.4783, 0.2529, 0.5283, 0.2054, 0.5547, 0.216, 0.4783, 0.2529, 0.5547, 0.216, 0.6471, 0.2378, 0.5792, 0.2642, 0.7055, 0.2223, 0.8053, 0.255, 0.7162, 0.253, 0.9037, 0.8432, 0.8565, 0.8043, 0.8552, 0.8918, 0.7888, 0.5012, 0.8036, 0.4472, 0.8335, 0.5031, 0.7291, 0.4963, 0.7454, 0.4533, 0.7888, 0.5012, 0.2814, 0.5279, 0.3, 0.5349, 0.2978, 0.488, 0.3, 0.5349, 0.2961, 0.5943, 0.3394, 0.6295, 0.1692, 0.4814, 0.1803, 0.5628, 0.233, 0.6071, 0.2961, 0.5943, 0.2814, 0.5279, 0.267, 0.4578, 0.2236, 0.447, 0.2961, 0.5943, 0.233, 0.6071, 0.2644, 0.6267, 0.2644, 0.6267, 0.3394, 0.6295, 0.2961, 0.5943, 0.4234, 0.607, 0.3874, 0.6384, 0.4264, 0.6862, 0.2644, 0.6267, 0.3077, 0.6923, 0.3394, 0.6295, 0.3394, 0.6295, 0.4264, 0.6862, 0.3874, 0.6384, 0.02169, 0.4644, 0.104, 0.4105, 0.1031, 0.4878, 0.2901, 0.7372, 0.2859, 0.7876, 0.3725, 0.8123, 0.1803, 0.5628, 0.1794, 0.6166, 0.233, 0.6071, 0.1575, 0.246, 0.1727, 0.2733, 0.146, 0.3239, 0.1031, 0.4878, 0.104, 0.4105, 0.1698, 0.5249, 0.4234, 0.607, 0.4264, 0.6862, 0.4955, 0.6103, 0.19, 0.5236, 0.2187, 0.5886, 0.2767, 0.4835, 0.541, 0.6197, 0.4638, 0.6359, 0.5562, 0.6463, 0.3992, 0.6771, 0.3656, 0.7289, 0.409, 0.77, 0.3038, 0.7462, 0.3656, 0.7289, 0.3992, 0.6771, 0.4638, 0.6359, 0.4478, 0.5518, 0.4387, 0.5108, 0.3523, 0.5147, 0.2964, 0.5566, 0.2187, 0.5886, 0.1954, 0.6129, 0.1922, 0.6961, 0.2219, 0.7356, 0.2219, 0.7356, 0.2551, 0.7618, 0.3038, 0.7462, 0.6838, 0.6981, 0.6716, 0.6567, 0.6251, 0.6304, 0.5562, 0.6463, 0.4638, 0.6359, 0.3992, 0.6771, 0.409, 0.77, 0.4474, 0.8027, 0.4871, 0.9218, 0.5427, 0.8655, 0.6042, 0.9017, 0.6388, 0.8908, 0.6947, 0.8623, 0.6879, 0.812, 0.409, 0.77, 0.3656, 0.7289, 0.3038, 0.7462, 0.2551, 0.7618, 0.2523, 0.8035, 0.2886, 0.8857, 0.3529, 0.8954, 0.4306, 0.8985, 0.4474, 0.8027, 0.2523, 0.8035, 0.1999, 0.8528, 0.2479, 0.8962, 0.4306, 0.8985, 0.4871, 0.9218, 0.4474, 0.8027, 0.2523, 0.8035, 0.2479, 0.8962, 0.2886, 0.8857, 0.2767, 0.4835, 0.2964, 0.5566, 0.3523, 0.5147, 0.1803, 0.6695, 0.1963, 0.6692, 0.1846, 0.6921, 0.1846, 0.6921, 0.1788, 0.6945, 0.1803, 0.6695, 0.231, 0.674, 0.2303, 0.69, 0.2153, 0.6769, 0.2177, 0.6011, 0.1416, 0.635, 0.1698, 0.5249, 0.2303, 0.69, 0.2176, 0.7017, 0.2153, 0.6769, 0.2448, 0.704, 0.2573, 0.7142, 0.2313, 0.7174, 0.21, 0.7351, 0.2327, 0.7395, 0.2164, 0.7453, 0.2323, 0.854, 0.1649, 0.8613, 0.1631, 0.8363, 0.3835, 0.8542, 0.3496, 0.7796, 0.407, 0.759, 0.4389, 0.7484, 0.4951, 0.7375, 0.5412, 0.7703, 0.5112, 0.8672, 0.5231, 0.8971, 0.4353, 0.9086, 0.1733, 0.6489, 0.1803, 0.6695, 0.1651, 0.6727, 0.2094, 0.6583, 0.1973, 0.656, 0.2041, 0.625, 0.1733, 0.6489, 0.1838, 0.6381, 0.1973, 0.656, 0.265, 0.655, 0.2814, 0.6693, 0.2821, 0.6861, 0.2713, 0.6986, 0.2573, 0.7142, 0.2448, 0.704, 0.2303, 0.69, 0.231, 0.674, 0.2153, 0.6769, 0.2094, 0.6583, 0.2041, 0.625, 0.2078, 0.62, 0.2193, 0.6139, 0.2571, 0.6272, 0.1625, 0.6423, 0.1827, 0.6209, 0.1838, 0.6381, 0.1607, 0.4182, 0.1332, 0.388, 0.2182, 0.3271, 0.2193, 0.6139, 0.2463, 0.6027, 0.2571, 0.6272, 0.1827, 0.6209, 0.2078, 0.62, 0.2041, 0.625, 0.1625, 0.6423, 0.1789, 0.6164, 0.1827, 0.6209, 0.2571, 0.6272, 0.2567, 0.6059, 0.2701, 0.6031, 0.305, 0.8055, 0.2892, 0.7894, 0.2465, 0.8218, 0.2182, 0.3271, 0.2252, 0.2581, 0.2517, 0.2844, 0.3599, 0.3185, 0.3751, 0.1992, 0.4215, 0.2354, 0.3255, 0.2866, 0.3751, 0.1992, 0.3599, 0.3185, 0.3255, 0.824, 0.2517, 0.8218, 0.2989, 0.8006, 0.2517, 0.2844, 0.2252, 0.2581, 0.2989, 0.2727, 0.2252, 0.8121, 0.2291, 0.759, 0.2989, 0.8006, 0.3148, 0.6222, 0.3321, 0.6425, 0.3273, 0.6661, 0.3091, 0.6779, 0.2814, 0.6693, 0.265, 0.655, 0.2571, 0.6272, 0.2701, 0.6031, 0.2978, 0.6104, 0.3017, 0.6245, 0.3031, 0.5866, 0.3208, 0.5928, 0.2978, 0.6104, 0.6847, 0.1833, 0.7852, 0.2863, 0.7159, 0.2445, 0.3435, 0.617, 0.3605, 0.6394, 0.3321, 0.6425, 0.8098, 0.7967, 0.8348, 0.8034, 0.7852, 0.8221, 0.8554, 0.4079, 0.8966, 0.4282, 0.8496, 0.4689, 0.8554, 0.4079, 0.8687, 0.3629, 0.8966, 0.4282, 0.8098, 0.2854, 0.829, 0.2553, 0.8348, 0.2957, 0.6847, 0.1833, 0.7731, 0.2352, 0.7852, 0.2863, 0.8348, 0.2957, 0.829, 0.2553, 0.8867, 0.2736, 0.8819, 0.5041, 0.8966, 0.4282, 0.928, 0.4426, 0.3446, 0.7093, 0.3453, 0.72, 0.3248, 0.7256, 0.3605, 0.7186, 0.3453, 0.72, 0.3446, 0.7093, 0.3453, 0.72, 0.3468, 0.7451, 0.3248, 0.7256, 0.3453, 0.72, 0.3605, 0.7186, 0.3468, 0.7451, 0.271, 0.7427, 0.2573, 0.7142, 0.2713, 0.6986, 0.2821, 0.6861, 0.3091, 0.6779, 0.3246, 0.7005, 0.3248, 0.7256, 0.3174, 0.7389, 0.3083, 0.7485, 0.2902, 0.7521, 0.3468, 0.7451, 0.3402, 0.7566, 0.3248, 0.7256, 0.3174, 0.7389, 0.3402, 0.7566, 0.3083, 0.7485, 0.2902, 0.7521, 0.3022, 0.7619, 0.2846, 0.7651, 0.7839, 0.819, 0.705, 0.8924, 0.672, 0.7907, 0.7691, 0.8234, 0.7961, 0.7912, 0.8199, 0.8233, 0.3589, 0.6568, 0.3681, 0.6668, 0.3606, 0.676, 0.9068, 0.5662, 0.9636, 0.5974, 0.8644, 0.5985, 0.8211, 0.8233, 0.7756, 0.782, 0.7192, 0.8231, 0.7348, 0.5178, 0.691, 0.605, 0.7545, 0.5667, 0.7545, 0.5667, 0.7509, 0.6195, 0.8793, 0.5825, 0.6155, 0.5769, 0.6562, 0.6145, 0.691, 0.605, 0.5186, 0.6691, 0.5275, 0.7662, 0.597, 0.8225, 0.6478, 0.8009, 0.6842, 0.7505, 0.6247, 0.6577, 0.6562, 0.6145, 0.5814, 0.6031, 0.6247, 0.6577, 0.5814, 0.6031, 0.5186, 0.6691, 0.6247, 0.6577, 0.7276, 0.6589, 0.6247, 0.6577, 0.6842, 0.7505, 0.5186, 0.6691, 0.4264, 0.6862, 0.5275, 0.7662, 0.8793, 0.5825, 0.7509, 0.6195, 0.7276, 0.6589, 0.6842, 0.7505, 0.6903, 0.7927, 0.7983, 0.8219, 0.8234, 0.8166, 0.8979, 0.7538, 0.8809, 0.6748, 0.1031, 0.4878, 0.1698, 0.5249, 0.1144, 0.5474, 0.4265, 0.667, 0.449, 0.795, 0.4047, 0.8053, 0.451, 0.6717, 0.449, 0.795, 0.4265, 0.667, 0.298, 0.6245, 0.3373, 0.6627, 0.37, 0.716, 0.4047, 0.8053, 0.3336, 0.8086, 0.2935, 0.8229, 0.2356, 0.775, 0.1718, 0.6882, 0.176, 0.6325, 0.1692, 0.5764, 0.1467, 0.4872, 0.2225, 0.4721, 0.2794, 0.5033, 0.2914, 0.5599, 0.8732, 0.5157, 0.9084, 0.4872, 0.8872, 0.5764, 0.8895, 0.6325, 0.8619, 0.6609, 0.8872, 0.5764, 0.6925, 0.7927, 0.5832, 0.8104, 0.6655, 0.6743, 0.675, 0.5973, 0.7336, 0.5747, 0.7805, 0.554, 0.8732, 0.5157, 0.8872, 0.5764, 0.8619, 0.6609, 0.8991, 0.6882, 0.8867, 0.775, 0.829, 0.7678, 0.7731, 0.7884, 0.6925, 0.7927, 0.6655, 0.6743, 0.5832, 0.1738, 0.6538, 0.2225, 0.5669, 0.1998, 0.5832, 0.1738, 0.6847, 0.1833, 0.6538, 0.2225, 0.5995, 0.4904, 0.6012, 0.5414, 0.5145, 0.4733, 0.6736, 0.5855, 0.6504, 0.6464, 0.6841, 0.6595, 0.6841, 0.6595, 0.6257, 0.7167, 0.728, 0.7487, 0.9263, 0.6668, 0.8984, 0.8078, 0.8657, 0.782, 0.7629, 0.6668, 0.728, 0.7487, 0.7349, 0.8078, 0.5666, 0.7947, 0.6157, 0.7879, 0.6257, 0.7167, 0.728, 0.7487, 0.6784, 0.7681, 0.7192, 0.8231, 0.6504, 0.6464, 0.6138, 0.5892, 0.5599, 0.5954, 0.5142, 0.6322, 0.4744, 0.6778, 0.5231, 0.7604, 0.5666, 0.7947, 0.6257, 0.7167, 0.6784, 0.9509, 0.6157, 0.8931, 0.7192, 0.9197, 0.8491, 0.7669, 0.7756, 0.782, 0.8211, 0.8233, 0.1472, 0.3108, 0.1005, 0.3377, 0.1256, 0.275, 0.1256, 0.25, 0.125, 0.3402, 0.174, 0.2761, 0.3856, 0.371, 0.3362, 0.3747, 0.3022, 0.4182, 0.3733, 0.262, 0.3719, 0.2331, 0.3023, 0.2588, 0.2485, 0.2802, 0.2311, 0.3377, 0.2703, 0.3819, 0.3362, 0.3747, 0.3856, 0.371, 0.1149, 0.4098, 0.08106, 0.4112, 0.07651, 0.4713, 0.3733, 0.262, 0.3856, 0.371, 0.4454, 0.3558, 0.4334, 0.3052, 0.3733, 0.262, 0.4454, 0.3558, 0.4923, 0.6005, 0.5223, 0.4857, 0.5406, 0.5945, 0.8335, 0.5031, 0.8729, 0.5768, 0.7888, 0.5012, 0.7291, 0.4963, 0.8402, 0.5909, 0.7341, 0.5629, 0.7291, 0.4963, 0.7888, 0.5012, 0.8402, 0.5909, 0.683, 0.6039, 0.7341, 0.5629, 0.7207, 0.633, 0.7341, 0.5629, 0.8402, 0.5909, 0.7207, 0.633, 0.5406, 0.5945, 0.5631, 0.6065, 0.5525, 0.6668, 0.7207, 0.633, 0.8168, 0.6216, 0.7531, 0.6657, 0.451, 0.6717, 0.5595, 0.7738, 0.5049, 0.7997, 0.5525, 0.6668, 0.6362, 0.7235, 0.5595, 0.7738, 0.9534, 0.6741, 0.9351, 0.734, 0.911, 0.6716, 0.911, 0.6716, 0.8552, 0.6857, 0.9636, 0.5974, 0.451, 0.6717, 0.5049, 0.7997, 0.449, 0.795, 0.8402, 0.5909, 0.8729, 0.5768, 0.8679, 0.6167, 0.911, 0.6716, 0.9093, 0.7503, 0.8552, 0.6857, 0.4265, 0.667, 0.4923, 0.6005, 0.451, 0.6717, 0.6961, 0.3251, 0.7169, 0.2884, 0.7129, 0.3865, 0.7048, 0.2045, 0.7414, 0.2833, 0.758, 0.2242, 0.7129, 0.3865, 0.7921, 0.3727, 0.7712, 0.4303, 0.7129, 0.3865, 0.7169, 0.2884, 0.7921, 0.3727, 0.7921, 0.3727, 0.7169, 0.2884, 0.8089, 0.2956, 0.8543, 0.4789, 0.7712, 0.4303, 0.8271, 0.4089, 0.7712, 0.4303, 0.7921, 0.3727, 0.8271, 0.4089, 0.7921, 0.3727, 0.8709, 0.2936, 0.8812, 0.373, 0.8543, 0.4789, 0.8271, 0.4089, 0.9172, 0.3984, 0.4699, 0.3031, 0.443, 0.3735, 0.4303, 0.2783, 0.4699, 0.3031, 0.4303, 0.2783, 0.4138, 0.2325, 0.5145, 0.4733, 0.3782, 0.4665, 0.4369, 0.4356, 0.4303, 0.2783, 0.3459, 0.2542, 0.4138, 0.2325, 0.3363, 0.2778, 0.2757, 0.2795, 0.2811, 0.2637, 0.229, 0.248, 0.2001, 0.2674, 0.1256, 0.275, 0.2811, 0.2637, 0.2757, 0.2795, 0.229, 0.248, 0.3782, 0.4665, 0.3462, 0.4837, 0.3045, 0.4691, 0.1793, 0.4538, 0.2767, 0.4835, 0.2405, 0.4003, 0.4647, 0.2813, 0.5125, 0.2919, 0.4827, 0.2529, 0.174, 0.2761, 0.229, 0.2388, 0.1256, 0.25, 0.4387, 0.5108, 0.4478, 0.5518, 0.4638, 0.6359, 0.541, 0.6197, 0.6251, 0.6304, 0.7093, 0.5995, 0.7045, 0.5228, 0.6926, 0.4505, 0.6769, 0.4173, 0.6053, 0.4304, 0.5055, 0.4573, 0.5055, 0.4573, 0.6053, 0.4304, 0.5597, 0.3822, 0.3827, 0.2892, 0.4138, 0.2012, 0.3459, 0.2151, 0.149, 0.4814, 0.1752, 0.4784, 0.1724, 0.5342, 0.3396, 0.5677, 0.3766, 0.656, 0.3, 0.6474, 0.1794, 0.6166, 0.1624, 0.6754, 0.1849, 0.6431, 0.2291, 0.759, 0.195, 0.6754, 0.3, 0.6474, 0.3766, 0.656, 0.3751, 0.7899, 0.2989, 0.8006, 0.4345, 0.7211, 0.4215, 0.8228, 0.3751, 0.7899, 0.1744, 0.2197, 0.2252, 0.2581, 0.1575, 0.246, 0.4958, 0.7535, 0.4745, 0.8214, 0.4215, 0.8228, 0.4745, 0.8214, 0.4958, 0.7535, 0.5669, 0.8228, 0.9114, 0.4542, 0.9452, 0.3673, 0.9075, 0.395, 0.391, 0.2971, 0.2956, 0.3325, 0.3293, 0.2681, 0.9112, 0.321, 0.9311, 0.3233, 0.9247, 0.2668, 0.2854, 0.2396, 0.2956, 0.3325, 0.2013, 0.3869, 0.2351, 0.4404, 0.2225, 0.4721, 0.2013, 0.3869, 0.2854, 0.2396, 0.2013, 0.3869, 0.199, 0.3, 0.9247, 0.2668, 0.9397, 0.2369, 0.9065, 0.2209, 0.9397, 0.3, 0.9636, 0.3869, 0.9065, 0.2945, 0.9114, 0.4542, 0.926, 0.5163, 0.9365, 0.473, 0.2794, 0.5033, 0.2225, 0.4721, 0.2351, 0.4404, 0.8683, 0.2503, 0.9065, 0.2209, 0.8709, 0.2159, 0.6092, 0.3004, 0.5489, 0.3037, 0.5597, 0.3822, 0.6053, 0.4304, 0.6769, 0.4173, 0.7675, 0.3699, 0.7273, 0.3286, 0.7414, 0.2833, 0.6578, 0.2118, 0.6159, 0.2331, 0.59, 0.27, 0.7273, 0.3286, 0.7675, 0.3699, 0.7414, 0.2833, 0.9112, 0.321, 0.8118, 0.3541, 0.9075, 0.395, 0.2294, 0.5001, 0.2082, 0.5895, 0.2524, 0.5494, 0.47, 0.5813, 0.4978, 0.5491, 0.4629, 0.4925, 0.5599, 0.5954, 0.4978, 0.5491, 0.47, 0.5813, 0.2082, 0.5895, 0.2677, 0.6245, 0.2524, 0.5494, 0.5599, 0.5954, 0.47, 0.5813, 0.5142, 0.6322, 0.47, 0.5813, 0.389, 0.6233, 0.4744, 0.6778, 0.2677, 0.6245, 0.2082, 0.5895, 0.1602, 0.6748, 0.2797, 0.7538, 0.2885, 0.6356, 0.2677, 0.6245, 0.2677, 0.6245, 0.1602, 0.6748, 0.2797, 0.7538, 0.5231, 0.7604, 0.4461, 0.7341, 0.4312, 0.7636, 0.4312, 0.7636, 0.4353, 0.7873, 0.5231, 0.7604, 0.3621, 0.9163, 0.3835, 0.8542, 0.4353, 0.9086, 0.3621, 0.9163, 0.2797, 0.9358, 0.3421, 0.8613, 0.3621, 0.9163, 0.3421, 0.8613, 0.3835, 0.8542, 0.6769, 0.4173, 0.6926, 0.4505, 0.7045, 0.5228, 0.7093, 0.5995, 0.7634, 0.594, 0.809, 0.5862, 0.8547, 0.5428, 0.901, 0.5662, 0.9114, 0.4542, 0.9075, 0.395, 0.8118, 0.3541, 0.7675, 0.3699, 0.8904, 0.6308, 0.8684, 0.6752, 0.8799, 0.6851, 0.541, 0.6197, 0.5562, 0.6463, 0.6251, 0.6304, 0.8565, 0.7434, 0.8565, 0.8043, 0.9037, 0.8432, 0.7641, 0.8135, 0.6879, 0.812, 0.6947, 0.8623, 0.7933, 0.2521, 0.7713, 0.2975, 0.8565, 0.2186, 0.7641, 0.2229, 0.7713, 0.2975, 0.7933, 0.2521, 0.9201, 0.5927, 0.8904, 0.6308, 0.8799, 0.6851, 0.6042, 0.9017, 0.5427, 0.8655, 0.4871, 0.9218, 0.2479, 0.2323, 0.1849, 0.2801, 0.2234, 0.2866, 0.8533, 0.3068, 0.8691, 0.3517, 0.8701, 0.2801, 0.2254, 0.387, 0.1477, 0.4158, 0.2614, 0.4715, 0.3342, 0.4063, 0.3904, 0.457, 0.3851, 0.4128, 0.8633, 0.4095, 0.8865, 0.4158, 0.8691, 0.3517, 0.1317, 0.4858, 0.2294, 0.5001, 0.2614, 0.4715, 0.6023, 0.9452, 0.6042, 0.9017, 0.539, 0.9611, 0.5349, 0.3351, 0.5513, 0.3201, 0.539, 0.2963, 0.6042, 0.9017, 0.6451, 0.9287, 0.6388, 0.8908, 0.7072, 0.2744, 0.6451, 0.2997, 0.7455, 0.3153, 0.7072, 0.9377, 0.7455, 0.9739, 0.7601, 0.9238, 0.7273, 0.4724, 0.8309, 0.4561, 0.7432, 0.4204, 0.7601, 0.9238, 0.7455, 0.9739, 0.8121, 0.9177, 0.7713, 0.8705, 0.7601, 0.9238, 0.8121, 0.9177, 0.7713, 0.8705, 0.8121, 0.9177, 0.8552, 0.8918, 0.539, 0.9611, 0.5513, 0.9821, 0.6023, 0.9452, 0.7273, 0.4724, 0.845, 0.4808, 0.8309, 0.4561, 0.6947, 0.8623, 0.7072, 0.9377, 0.7713, 0.8705, 0.5277, 0.3116, 0.5194, 0.3694, 0.6, 0.3762, 0.5784, 0.3204, 0.6, 0.3762, 0.6341, 0.3206, 0.08908, 0.6969, 0.1069, 0.7282, 0.1437, 0.7201, 0.1922, 0.6961, 0.1954, 0.6129, 0.19, 0.5236, 0.1793, 0.4538, 0.1583, 0.4297, 0.1149, 0.4098, 0.07651, 0.4713, 0.03557, 0.4833, 0.02709, 0.5573, 0.07143, 0.5656, 0.08399, 0.6163, 0.08141, 0.672, 0.6, 0.3762, 0.6238, 0.4257, 0.6521, 0.4854, 0.7348, 0.5178, 0.7545, 0.5667, 0.8843, 0.4763, 0.8633, 0.4095, 0.7888, 0.3509, 0.7394, 0.2971, 0.6589, 0.3048, 0.1437, 0.7201, 0.1069, 0.7282, 0.1052, 0.7774, 0.7394, 0.2971, 0.7888, 0.3509, 0.7878, 0.303, 0.1823, 0.7915, 0.1052, 0.7774, 0.1424, 0.8258, 0.7888, 0.3509, 0.8633, 0.4095, 0.8691, 0.3517, 0.5223, 0.4857, 0.452, 0.4289, 0.5623, 0.413, 0.4783, 0.2529, 0.5547, 0.216, 0.5792, 0.2642, 0.7454, 0.4533, 0.7534, 0.3634, 0.7835, 0.3644, 0.7162, 0.253, 0.8053, 0.255, 0.7534, 0.3634, 0.6864, 0.3522, 0.6197, 0.3455, 0.5903, 0.2944, 0.5792, 0.2642, 0.6471, 0.2378, 0.9449, 0.3343, 0.9037, 0.255, 0.8552, 0.2857, 0.7888, 0.5012, 0.7454, 0.4533, 0.8036, 0.4472, 0.3, 0.5349, 0.2814, 0.5279, 0.2961, 0.5943, 0.4234, 0.607, 0.3394, 0.6295, 0.3874, 0.6384, 0.3394, 0.6295, 0.3077, 0.6923, 0.4264, 0.6862, 0.3077, 0.6923, 0.3725, 0.8123, 0.4264, 0.6862, 0.3725, 0.8123, 0.3077, 0.6923, 0.2901, 0.7372, 0.1109, 0.6923, 0.1386, 0.6974, 0.1355, 0.7372, 0.2081, 0.7576, 0.2859, 0.7876, 0.2901, 0.7372, 0.289, 0.6974, 0.3077, 0.6923, 0.2644, 0.6267, 0.233, 0.6071, 0.1794, 0.6166, 0.1849, 0.6431, 0.1818, 0.7446, 0.267, 0.4578, 0.2814, 0.5279, 0.2978, 0.488, 0.104, 0.4105, 0.146, 0.3239, 0.1332, 0.388, 0.104, 0.4105, 0.1332, 0.388, 0.1607, 0.4182, 0.2767, 0.4835, 0.2187, 0.5886, 0.2964, 0.5566, 0.19, 0.5236, 0.1954, 0.6129, 0.2187, 0.5886, 0.1922, 0.6961, 0.1437, 0.7201, 0.2219, 0.7356, 0.2236, 0.447, 0.267, 0.4578, 0.2703, 0.3819, 0.2333, 0.4043, 0.2523, 0.8035, 0.2551, 0.7618, 0.2219, 0.7356, 0.1437, 0.7201, 0.1823, 0.7915, 0.7655, 0.2241, 0.7535, 0.2999, 0.8149, 0.2714, 0.4387, 0.5108, 0.3498, 0.4672, 0.3523, 0.5147, 0.3498, 0.4672, 0.2767, 0.4835, 0.3523, 0.5147, 0.2584, 0.6754, 0.2834, 0.6759, 0.2617, 0.6592, 0.2303, 0.69, 0.2448, 0.704, 0.2176, 0.7017, 0.2573, 0.7142, 0.2578, 0.7333, 0.2313, 0.7174, 0.2313, 0.7174, 0.2418, 0.7364, 0.2327, 0.7395, 0.21, 0.7351, 0.2313, 0.7174, 0.2327, 0.7395, 0.21, 0.7351, 0.2164, 0.7453, 0.2011, 0.755, 0.2313, 0.7174, 0.2578, 0.7333, 0.2418, 0.7364, 0.2578, 0.7333, 0.2573, 0.7142, 0.271, 0.7427, 0.1631, 0.8363, 0.1806, 0.7402, 0.2323, 0.854, 0.2177, 0.6011, 0.238, 0.5929, 0.2792, 0.5123, 0.3457, 0.5396, 0.3538, 0.6265, 0.4019, 0.6816, 0.3273, 0.7437, 0.2959, 0.8137, 0.2323, 0.854, 0.1806, 0.7402, 0.116, 0.7282, 0.1164, 0.6858, 0.1416, 0.635, 0.2959, 0.8137, 0.3421, 0.8613, 0.2323, 0.854, 0.2164, 0.7453, 0.226, 0.7666, 0.2142, 0.7686, 0.2323, 0.854, 0.2319, 0.8759, 0.1649, 0.8613, 0.2323, 0.854, 0.3421, 0.8613, 0.2319, 0.8759, 0.1803, 0.6695, 0.1973, 0.656, 0.1963, 0.6692, 0.5112, 0.8672, 0.5891, 0.8489, 0.5666, 0.887, 0.271, 0.7427, 0.2846, 0.7651, 0.2624, 0.7703, 0.3421, 0.8613, 0.2797, 0.9358, 0.2319, 0.8759, 0.116, 0.7282, 0.1806, 0.7402, 0.1631, 0.8363, 0.1698, 0.5249, 0.1416, 0.635, 0.1294, 0.5655, 0.1838, 0.6381, 0.1733, 0.6489, 0.1625, 0.6423, 0.1973, 0.656, 0.1838, 0.6381, 0.2041, 0.625, 0.1838, 0.6381, 0.1827, 0.6209, 0.2041, 0.625, 0.2182, 0.3271, 0.1332, 0.388, 0.146, 0.3239, 0.2315, 0.343, 0.2517, 0.2844, 0.3197, 0.3397, 0.2571, 0.6272, 0.2463, 0.6027, 0.2567, 0.6059, 0.2078, 0.62, 0.2095, 0.6048, 0.2193, 0.6139, 0.3197, 0.3397, 0.2517, 0.2844, 0.3255, 0.2866, 0.2182, 0.3271, 0.1727, 0.2733, 0.2252, 0.2581, 0.2691, 0.5942, 0.2701, 0.6031, 0.2463, 0.6027, 0.2701, 0.6031, 0.2567, 0.6059, 0.2463, 0.6027, 0.4215, 0.2354, 0.4547, 0.279, 0.3599, 0.3185, 0.5345, 0.2492, 0.4745, 0.2284, 0.5669, 0.1998, 0.4547, 0.279, 0.4745, 0.2284, 0.5345, 0.2492, 0.4547, 0.279, 0.4215, 0.2354, 0.4745, 0.2284, 0.3255, 0.2866, 0.2989, 0.2727, 0.3751, 0.1992, 0.1803, 0.6695, 0.1733, 0.6489, 0.1973, 0.656, 0.2252, 0.2581, 0.1727, 0.2733, 0.1575, 0.246, 0.1985, 0.4413, 0.1698, 0.5249, 0.104, 0.4105, 0.1985, 0.4413, 0.104, 0.4105, 0.1607, 0.4182, 0.3148, 0.6222, 0.3017, 0.6245, 0.2978, 0.6104, 0.2701, 0.6031, 0.2855, 0.5909, 0.2978, 0.6104, 0.2978, 0.6104, 0.2855, 0.5909, 0.3031, 0.5866, 0.6538, 0.2225, 0.6847, 0.1833, 0.7159, 0.2445, 0.3148, 0.6222, 0.2978, 0.6104, 0.3269, 0.6084, 0.2978, 0.6104, 0.3208, 0.5928, 0.3269, 0.6084, 0.3321, 0.6425, 0.3148, 0.6222, 0.3435, 0.617, 0.7159, 0.2445, 0.7852, 0.2863, 0.7375, 0.2992, 0.7375, 0.2992, 0.7852, 0.2863, 0.7958, 0.3295, 0.7852, 0.2863, 0.7731, 0.2352, 0.8098, 0.2854, 0.3589, 0.6568, 0.3321, 0.6425, 0.3605, 0.6394, 0.3435, 0.617, 0.3643, 0.6266, 0.3605, 0.6394, 0.7852, 0.2863, 0.8731, 0.3314, 0.7958, 0.3295, 0.7852, 0.8221, 0.8348, 0.8034, 0.8731, 0.8229, 0.8687, 0.3629, 0.7958, 0.3295, 0.8731, 0.3314, 0.325, 0.8246, 0.3336, 0.8086, 0.3903, 0.8245, 0.8731, 0.3314, 0.8348, 0.2957, 0.8867, 0.2736, 0.2701, 0.6031, 0.2691, 0.5942, 0.2855, 0.5909, 0.5345, 0.2492, 0.5669, 0.1998, 0.592, 0.2378, 0.592, 0.2378, 0.5669, 0.1998, 0.6538, 0.2225, 0.8496, 0.4689, 0.8966, 0.4282, 0.8819, 0.5041, 0.3273, 0.6661, 0.3321, 0.6425, 0.3589, 0.6568, 0.3631, 0.6937, 0.3605, 0.7186, 0.3446, 0.7093, 0.3246, 0.7005, 0.3446, 0.7093, 0.3248, 0.7256, 0.8817, 0.7746, 0.8073, 0.7787, 0.8552, 0.6857, 0.3248, 0.7256, 0.3402, 0.7566, 0.3174, 0.7389, 0.3083, 0.7485, 0.3022, 0.7619, 0.2902, 0.7521, 0.8073, 0.7787, 0.8817, 0.7746, 0.8451, 0.8071, 0.7839, 0.819, 0.8073, 0.7787, 0.8211, 0.8579, 0.8073, 0.7787, 0.8451, 0.8071, 0.8211, 0.8579, 0.7366, 0.8009, 0.7961, 0.7912, 0.7691, 0.8234, 0.672, 0.7907, 0.705, 0.8924, 0.6508, 0.8376, 0.6508, 0.8376, 0.6157, 0.8931, 0.5891, 0.8489, 0.6508, 0.8376, 0.705, 0.8924, 0.6157, 0.8931, 0.7839, 0.819, 0.7192, 0.9197, 0.705, 0.8924, 0.5666, 0.887, 0.5891, 0.8489, 0.6157, 0.8931, 0.8644, 0.5985, 0.9636, 0.5974, 0.8552, 0.6857, 0.6477, 0.7847, 0.7124, 0.7593, 0.7366, 0.8009, 0.8199, 0.8233, 0.7961, 0.7912, 0.8279, 0.7669, 0.705, 0.8924, 0.7192, 0.9197, 0.6157, 0.8931, 0.2902, 0.7521, 0.2846, 0.7651, 0.271, 0.7427, 0.691, 0.605, 0.6785, 0.5183, 0.6155, 0.5769, 0.7348, 0.5178, 0.6521, 0.4854, 0.6785, 0.5183, 0.7348, 0.5178, 0.6785, 0.5183, 0.691, 0.605, 0.4234, 0.607, 0.4955, 0.6103, 0.5814, 0.6031, 0.6155, 0.5769, 0.6785, 0.5183, 0.6521, 0.4854, 0.6238, 0.4257, 0.577, 0.3968, 0.5194, 0.3694, 0.4454, 0.3558, 0.3856, 0.371, 0.3022, 0.4182, 0.2978, 0.488, 0.3, 0.5349, 0.3394, 0.6295, 0.6155, 0.5769, 0.5814, 0.6031, 0.6562, 0.6145, 0.7545, 0.5667, 0.691, 0.605, 0.7509, 0.6195, 0.4955, 0.6103, 0.5186, 0.6691, 0.5814, 0.6031, 0.1294, 0.7662, 0.02169, 0.6862, 0.1144, 0.7441, 0.6903, 0.7927, 0.6842, 0.7505, 0.6478, 0.8009, 0.1294, 0.5655, 0.1144, 0.5474, 0.1698, 0.5249, 0.4955, 0.6103, 0.4264, 0.6862, 0.5186, 0.6691, 0.1144, 0.5474, 0.02169, 0.4644, 0.1031, 0.4878, 0.8843, 0.4763, 0.7545, 0.5667, 0.8793, 0.5825, 0.3373, 0.6627, 0.4265, 0.667, 0.37, 0.716, 0.37, 0.716, 0.4265, 0.667, 0.4047, 0.8053, 0.9279, 0.4869, 0.8819, 0.5041, 0.928, 0.4426, 0.928, 0.4426, 0.8966, 0.4282, 0.8882, 0.3715, 0.6012, 0.5414, 0.5995, 0.4904, 0.5835, 0.4468, 0.6248, 0.4256, 0.6697, 0.3926, 0.7129, 0.3865, 0.7712, 0.4303, 0.8543, 0.4789, 0.8732, 0.5157, 0.7805, 0.554, 0.7336, 0.5747, 0.675, 0.5973, 0.8895, 0.6325, 0.8991, 0.6882, 0.8619, 0.6609, 0.6655, 0.6743, 0.5832, 0.8104, 0.5691, 0.769, 0.6925, 0.7927, 0.6847, 0.8214, 0.5832, 0.8104, 0.8543, 0.4789, 0.9084, 0.4872, 0.8732, 0.5157, 0.829, 0.2553, 0.8098, 0.2854, 0.7731, 0.2352, 0.5691, 0.769, 0.5832, 0.8104, 0.4958, 0.7535, 0.7022, 0.5081, 0.6151, 0.5373, 0.6736, 0.5855, 0.6151, 0.5373, 0.6138, 0.5892, 0.6736, 0.5855, 0.7994, 0.6358, 0.8523, 0.5955, 0.8758, 0.5264, 0.845, 0.4808, 0.7022, 0.5081, 0.6736, 0.5855, 0.6841, 0.6595, 0.6736, 0.5855, 0.6138, 0.5892, 0.6504, 0.6464, 0.8523, 0.5955, 0.7994, 0.6358, 0.8723, 0.609, 0.7994, 0.6358, 0.6841, 0.6595, 0.7629, 0.6668, 0.7629, 0.6668, 0.6841, 0.6595, 0.728, 0.7487, 0.6841, 0.6595, 0.6504, 0.6464, 0.6257, 0.7167, 0.8168, 0.6216, 0.8679, 0.6167, 0.9036, 0.609, 0.9232, 0.6358, 0.9263, 0.6668, 0.8657, 0.782, 0.8279, 0.7669, 0.7961, 0.7912, 0.7366, 0.8009, 0.7124, 0.7593, 0.6961, 0.7295, 0.7531, 0.6657, 0.728, 0.7487, 0.6257, 0.7167, 0.6784, 0.7681, 0.6257, 0.7167, 0.6157, 0.7879, 0.6784, 0.7681, 0.728, 0.7487, 0.7192, 0.8231, 0.7349, 0.8078, 0.845, 0.4808, 0.7273, 0.4724, 0.7022, 0.5081, 0.9235, 0.5768, 0.8758, 0.5264, 0.8523, 0.5955, 0.1256, 0.275, 0.2001, 0.2674, 0.1472, 0.3108, 0.2703, 0.3819, 0.2311, 0.3377, 0.2333, 0.4043, 0.4923, 0.6005, 0.5406, 0.5945, 0.5525, 0.6668, 0.451, 0.6717, 0.3022, 0.4182, 0.267, 0.4578, 0.2978, 0.488, 0.8089, 0.2159, 0.8031, 0.2434, 0.8683, 0.2503, 0.8709, 0.2159, 0.6961, 0.3251, 0.6578, 0.2448, 0.7169, 0.2884, 0.4699, 0.3031, 0.4138, 0.2325, 0.4827, 0.2205, 0.5125, 0.1912, 0.59, 0.2081, 0.6159, 0.2299, 0.6578, 0.2448, 0.6961, 0.3251, 0.6697, 0.3926, 0.6248, 0.4256, 0.5835, 0.4468, 0.5145, 0.4733, 0.4369, 0.4356, 0.443, 0.3735, 0.3827, 0.2892, 0.4647, 0.2813, 0.4138, 0.2012, 0.1744, 0.7446, 0.195, 0.6754, 0.2291, 0.759, 0.1467, 0.4872, 0.1875, 0.419, 0.2225, 0.4721, 0.5489, 0.3037, 0.6092, 0.3004, 0.59, 0.27, 0.5125, 0.2919, 0.1317, 0.4858, 0.1505, 0.5825, 0.2082, 0.5895, 0.2294, 0.5001, 0.5112, 0.8219, 0.5666, 0.7947, 0.5231, 0.7604, 0.7055, 0.2223, 0.7162, 0.253, 0.6471, 0.2378, 0.6373, 0.23, 0.9201, 0.5927, 0.901, 0.5662, 0.8904, 0.6308, 0.7998, 0.3343, 0.7835, 0.3644, 0.7534, 0.3634, 0.2094, 0.6583, 0.2153, 0.6769, 0.1963, 0.6692, 0.1973, 0.656, 0.2313, 0.7174, 0.2176, 0.7017, 0.2448, 0.704, 0.2011, 0.755, 0.2164, 0.7453, 0.2142, 0.7686, 0.9068, 0.5662, 0.8644, 0.5985, 0.8556, 0.5363, 0.8819, 0.5041, 0.1727, 0.2733, 0.2182, 0.3271, 0.146, 0.3239, 0.3435, 0.617, 0.3148, 0.6222, 0.3269, 0.6084, 0.8882, 0.3715, 0.8687, 0.3629, 0.8731, 0.3314, 0.2821, 0.6861, 0.2814, 0.6693, 0.3091, 0.6779, 0.3273, 0.6661, 0.3589, 0.6568, 0.3606, 0.676, 0.3631, 0.6937, 0.3446, 0.7093, 0.3246, 0.7005, 0.3091, 0.6779, 0.6247, 0.6577, 0.7276, 0.6589, 0.691, 0.605, 0.6562, 0.6145, 0.7192, 0.9197, 0.7839, 0.819, 0.8211, 0.8579, 0.7509, 0.6195, 0.691, 0.605, 0.7276, 0.6589, 0.6151, 0.5373, 0.4978, 0.5491, 0.5599, 0.5954, 0.6138, 0.5892, 0.6925, 0.1607, 0.7731, 0.2352, 0.6847, 0.1833, 0.8723, 0.609, 0.9191, 0.6167, 0.9235, 0.5768, 0.8523, 0.5955, 0.7192, 0.9197, 0.7756, 0.9036, 0.7349, 0.9364])
me_cube_001.materials.append(mat_material_001)
me_cube_001.update()

# ---- objects
ob_cube = bpy.data.objects.new('Cube', me_cube_001)

# ---- transforms, parenting, visibility, modifiers, constraints
ob_cube.location = (0.0, 0.0, 0.0)

# ---- collection membership
col_collection.objects.link(ob_cube)

# ---- scene / render settings (as saved in the file)
scene.frame_start = 1; scene.frame_end = 250; scene.frame_set(1)
scene.render.engine = 'BLENDER_EEVEE_NEXT'
scene.cycles.sampling_pattern = 'TABULATED_SOBOL'
scene.cycles.use_light_tree = False
scene.view_settings.view_transform = 'Filmic'
bpy.context.view_layer.update()

# ---- added for rendering (the .blend has no active camera and no usable light): camera, sun
cam_auto = bpy.data.cameras.new('AutoCamera')
cam_auto.lens = 50.0
cam_auto.sensor_width = 36.0
cam_auto.clip_end = 1000.0
ob_auto_camera = bpy.data.objects.new('AutoCamera', cam_auto)
scene.collection.objects.link(ob_auto_camera)
ob_auto_camera.location = (10.827, -10.3079, 9.60337)
ob_auto_camera.rotation_euler = (1.09748, -7.21219e-08, 0.694738)
scene.camera = ob_auto_camera
light_auto_sun = bpy.data.lights.new('AutoSun', 'SUN')
light_auto_sun.energy = 3.0
light_auto_sun.angle = 0.0523599
ob_auto_sun = bpy.data.objects.new('AutoSun', light_auto_sun)
scene.collection.objects.link(ob_auto_sun)
ob_auto_sun.rotation_euler = (0.872665, 0.174533, 0.523599)
bpy.context.view_layer.update()
